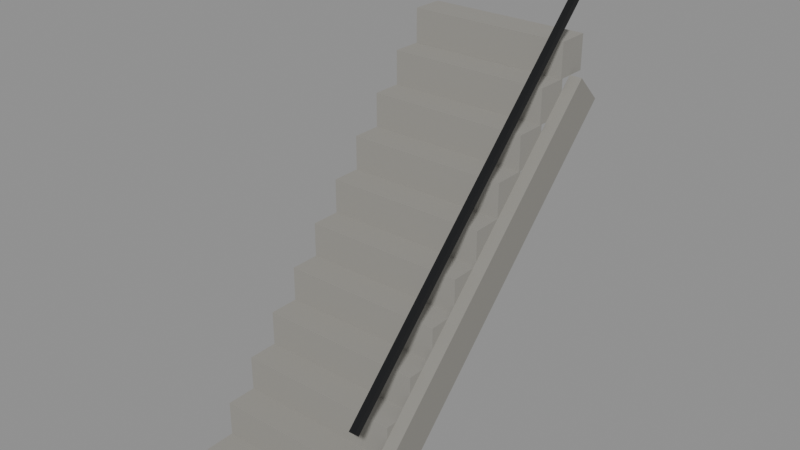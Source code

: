 # Source: Kit_stairs.blend  (saved by Blender 5.3.31; exported with 4.5.12 LTS)
import bpy
from mathutils import Matrix  # noqa: F401  (used for matrix-valued properties, if any)

bpy.ops.wm.read_factory_settings(use_empty=True)
scene = bpy.context.scene
scene.name = 'Scene'

# ---- collections
col_kit_stairs = bpy.data.collections.new('Kit_stairs'); scene.collection.children.link(col_kit_stairs)

# ---- materials (node trees are filled in below, after node groups)
mat_concrete_0 = bpy.data.materials.new('Concrete_0')
mat_concrete_1 = bpy.data.materials.new('Concrete_1')
mat_metal_2 = bpy.data.materials.new('Metal_2')

# ---- material node trees
mat_concrete_0.use_nodes = True; mat_concrete_0.node_tree.nodes.clear()
_N = mat_concrete_0.node_tree.nodes; _L = mat_concrete_0.node_tree.links
n0 = _N.new('ShaderNodeBsdfPrincipled'); n0.name = 'Principled BSDF'; n0.location = (-200, 100)
n0.inputs[0].default_value = (0.305, 0.2961, 0.2705, 1.0)
n0.inputs[2].default_value = 0.9
n0.inputs[10].default_value = 0.005
n1 = _N.new('ShaderNodeOutputMaterial'); n1.name = 'Material Output'; n1.location = (200, 100)
_L.new(n0.outputs[0], n1.inputs[0])
n1.is_active_output = True
mat_concrete_1.use_nodes = True; mat_concrete_1.node_tree.nodes.clear()
_N = mat_concrete_1.node_tree.nodes; _L = mat_concrete_1.node_tree.links
n0 = _N.new('ShaderNodeBsdfPrincipled'); n0.name = 'Principled BSDF'; n0.location = (-200, 100)
n0.inputs[0].default_value = (0.2623, 0.2542, 0.2307, 1.0)
n0.inputs[2].default_value = 0.9
n0.inputs[10].default_value = 0.005
n1 = _N.new('ShaderNodeOutputMaterial'); n1.name = 'Material Output'; n1.location = (200, 100)
_L.new(n0.outputs[0], n1.inputs[0])
n1.is_active_output = True
mat_metal_2.use_nodes = True; mat_metal_2.node_tree.nodes.clear()
_N = mat_metal_2.node_tree.nodes; _L = mat_metal_2.node_tree.links
n0 = _N.new('ShaderNodeBsdfPrincipled'); n0.name = 'Principled BSDF'; n0.location = (-200, 100)
n0.inputs[0].default_value = (0.01764, 0.0185, 0.02029, 1.0)
n0.inputs[1].default_value = 0.55
n0.inputs[2].default_value = 0.42
n0.inputs[10].default_value = 0.005
n1 = _N.new('ShaderNodeOutputMaterial'); n1.name = 'Material Output'; n1.location = (200, 100)
_L.new(n0.outputs[0], n1.inputs[0])
n1.is_active_output = True

# ---- meshes
me_step0_1 = bpy.data.meshes.new('Step0_1')
me_step0_1.from_pydata([(-0.65, -0.1282, -0.1364), (-0.65, -0.1282, 0.1364), (-0.65, 0.1282, -0.1364), (-0.65, 0.1282, 0.1364), (0.65, -0.1282, -0.1364), (0.65, -0.1282, 0.1364), (0.65, 0.1282, -0.1364), (0.65, 0.1282, 0.1364)], [], [(0, 1, 3, 2), (2, 3, 7, 6), (6, 7, 5, 4), (4, 5, 1, 0), (2, 6, 4, 0), (7, 3, 1, 5)])
me_step0_1.materials.append(mat_concrete_0)
me_step0_1.update()
me_step1_2 = bpy.data.meshes.new('Step1_2')
me_step1_2.from_pydata([(-0.65, -0.1282, -0.1364), (-0.65, -0.1282, 0.1364), (-0.65, 0.1282, -0.1364), (-0.65, 0.1282, 0.1364), (0.65, -0.1282, -0.1364), (0.65, -0.1282, 0.1364), (0.65, 0.1282, -0.1364), (0.65, 0.1282, 0.1364)], [], [(0, 1, 3, 2), (2, 3, 7, 6), (6, 7, 5, 4), (4, 5, 1, 0), (2, 6, 4, 0), (7, 3, 1, 5)])
me_step1_2.materials.append(mat_concrete_0)
me_step1_2.update()
me_step2_3 = bpy.data.meshes.new('Step2_3')
me_step2_3.from_pydata([(-0.65, -0.1282, -0.1364), (-0.65, -0.1282, 0.1364), (-0.65, 0.1282, -0.1364), (-0.65, 0.1282, 0.1364), (0.65, -0.1282, -0.1364), (0.65, -0.1282, 0.1364), (0.65, 0.1282, -0.1364), (0.65, 0.1282, 0.1364)], [], [(0, 1, 3, 2), (2, 3, 7, 6), (6, 7, 5, 4), (4, 5, 1, 0), (2, 6, 4, 0), (7, 3, 1, 5)])
me_step2_3.materials.append(mat_concrete_0)
me_step2_3.update()
me_step3_4 = bpy.data.meshes.new('Step3_4')
me_step3_4.from_pydata([(-0.65, -0.1282, -0.1364), (-0.65, -0.1282, 0.1364), (-0.65, 0.1282, -0.1364), (-0.65, 0.1282, 0.1364), (0.65, -0.1282, -0.1364), (0.65, -0.1282, 0.1364), (0.65, 0.1282, -0.1364), (0.65, 0.1282, 0.1364)], [], [(0, 1, 3, 2), (2, 3, 7, 6), (6, 7, 5, 4), (4, 5, 1, 0), (2, 6, 4, 0), (7, 3, 1, 5)])
me_step3_4.materials.append(mat_concrete_0)
me_step3_4.update()
me_step4_5 = bpy.data.meshes.new('Step4_5')
me_step4_5.from_pydata([(-0.65, -0.1282, -0.1364), (-0.65, -0.1282, 0.1364), (-0.65, 0.1282, -0.1364), (-0.65, 0.1282, 0.1364), (0.65, -0.1282, -0.1364), (0.65, -0.1282, 0.1364), (0.65, 0.1282, -0.1364), (0.65, 0.1282, 0.1364)], [], [(0, 1, 3, 2), (2, 3, 7, 6), (6, 7, 5, 4), (4, 5, 1, 0), (2, 6, 4, 0), (7, 3, 1, 5)])
me_step4_5.materials.append(mat_concrete_0)
me_step4_5.update()
me_step5_6 = bpy.data.meshes.new('Step5_6')
me_step5_6.from_pydata([(-0.65, -0.1282, -0.1364), (-0.65, -0.1282, 0.1364), (-0.65, 0.1282, -0.1364), (-0.65, 0.1282, 0.1364), (0.65, -0.1282, -0.1364), (0.65, -0.1282, 0.1364), (0.65, 0.1282, -0.1364), (0.65, 0.1282, 0.1364)], [], [(0, 1, 3, 2), (2, 3, 7, 6), (6, 7, 5, 4), (4, 5, 1, 0), (2, 6, 4, 0), (7, 3, 1, 5)])
me_step5_6.materials.append(mat_concrete_0)
me_step5_6.update()
me_step6_7 = bpy.data.meshes.new('Step6_7')
me_step6_7.from_pydata([(-0.65, -0.1282, -0.1364), (-0.65, -0.1282, 0.1364), (-0.65, 0.1282, -0.1364), (-0.65, 0.1282, 0.1364), (0.65, -0.1282, -0.1364), (0.65, -0.1282, 0.1364), (0.65, 0.1282, -0.1364), (0.65, 0.1282, 0.1364)], [], [(0, 1, 3, 2), (2, 3, 7, 6), (6, 7, 5, 4), (4, 5, 1, 0), (2, 6, 4, 0), (7, 3, 1, 5)])
me_step6_7.materials.append(mat_concrete_0)
me_step6_7.update()
me_step7_8 = bpy.data.meshes.new('Step7_8')
me_step7_8.from_pydata([(-0.65, -0.1282, -0.1364), (-0.65, -0.1282, 0.1364), (-0.65, 0.1282, -0.1364), (-0.65, 0.1282, 0.1364), (0.65, -0.1282, -0.1364), (0.65, -0.1282, 0.1364), (0.65, 0.1282, -0.1364), (0.65, 0.1282, 0.1364)], [], [(0, 1, 3, 2), (2, 3, 7, 6), (6, 7, 5, 4), (4, 5, 1, 0), (2, 6, 4, 0), (7, 3, 1, 5)])
me_step7_8.materials.append(mat_concrete_0)
me_step7_8.update()
me_step8_9 = bpy.data.meshes.new('Step8_9')
me_step8_9.from_pydata([(-0.65, -0.1282, -0.1364), (-0.65, -0.1282, 0.1364), (-0.65, 0.1282, -0.1364), (-0.65, 0.1282, 0.1364), (0.65, -0.1282, -0.1364), (0.65, -0.1282, 0.1364), (0.65, 0.1282, -0.1364), (0.65, 0.1282, 0.1364)], [], [(0, 1, 3, 2), (2, 3, 7, 6), (6, 7, 5, 4), (4, 5, 1, 0), (2, 6, 4, 0), (7, 3, 1, 5)])
me_step8_9.materials.append(mat_concrete_0)
me_step8_9.update()
me_step9_10 = bpy.data.meshes.new('Step9_10')
me_step9_10.from_pydata([(-0.65, -0.1282, -0.1364), (-0.65, -0.1282, 0.1364), (-0.65, 0.1282, -0.1364), (-0.65, 0.1282, 0.1364), (0.65, -0.1282, -0.1364), (0.65, -0.1282, 0.1364), (0.65, 0.1282, -0.1364), (0.65, 0.1282, 0.1364)], [], [(0, 1, 3, 2), (2, 3, 7, 6), (6, 7, 5, 4), (4, 5, 1, 0), (2, 6, 4, 0), (7, 3, 1, 5)])
me_step9_10.materials.append(mat_concrete_0)
me_step9_10.update()
me_step10_11 = bpy.data.meshes.new('Step10_11')
me_step10_11.from_pydata([(-0.65, -0.1282, -0.1364), (-0.65, -0.1282, 0.1364), (-0.65, 0.1282, -0.1364), (-0.65, 0.1282, 0.1364), (0.65, -0.1282, -0.1364), (0.65, -0.1282, 0.1364), (0.65, 0.1282, -0.1364), (0.65, 0.1282, 0.1364)], [], [(0, 1, 3, 2), (2, 3, 7, 6), (6, 7, 5, 4), (4, 5, 1, 0), (2, 6, 4, 0), (7, 3, 1, 5)])
me_step10_11.materials.append(mat_concrete_0)
me_step10_11.update()
me_stringer_12 = bpy.data.meshes.new('Stringer_12')
me_stringer_12.from_pydata([(-0.05, -1.8, -0.15), (-0.05, -1.8, 0.15), (-0.05, 1.8, -0.15), (-0.05, 1.8, 0.15), (0.05, -1.8, -0.15), (0.05, -1.8, 0.15), (0.05, 1.8, -0.15), (0.05, 1.8, 0.15)], [], [(0, 1, 3, 2), (2, 3, 7, 6), (6, 7, 5, 4), (4, 5, 1, 0), (2, 6, 4, 0), (7, 3, 1, 5)])
me_stringer_12.materials.append(mat_concrete_1)
me_stringer_12.update()
me_handrail_13 = bpy.data.meshes.new('Handrail_13')
me_handrail_13.from_pydata([(-0.025, -1.8, -0.025), (-0.025, -1.8, 0.025), (-0.025, 1.8, -0.025), (-0.025, 1.8, 0.025), (0.025, -1.8, -0.025), (0.025, -1.8, 0.025), (0.025, 1.8, -0.025), (0.025, 1.8, 0.025)], [], [(0, 1, 3, 2), (2, 3, 7, 6), (6, 7, 5, 4), (4, 5, 1, 0), (2, 6, 4, 0), (7, 3, 1, 5)])
me_handrail_13.materials.append(mat_metal_2)
me_handrail_13.update()

# ---- objects
ob_step0 = bpy.data.objects.new('Step0', me_step0_1)
ob_step1 = bpy.data.objects.new('Step1', me_step1_2)
ob_step2 = bpy.data.objects.new('Step2', me_step2_3)
ob_step3 = bpy.data.objects.new('Step3', me_step3_4)
ob_step4 = bpy.data.objects.new('Step4', me_step4_5)
ob_step5 = bpy.data.objects.new('Step5', me_step5_6)
ob_step6 = bpy.data.objects.new('Step6', me_step6_7)
ob_step7 = bpy.data.objects.new('Step7', me_step7_8)
ob_step8 = bpy.data.objects.new('Step8', me_step8_9)
ob_step9 = bpy.data.objects.new('Step9', me_step9_10)
ob_step10 = bpy.data.objects.new('Step10', me_step10_11)
ob_stringer = bpy.data.objects.new('Stringer', me_stringer_12)
ob_handrail = bpy.data.objects.new('Handrail', me_handrail_13)

# ---- transforms, parenting, visibility, modifiers, constraints
ob_step0.location = (-0.75, -1.182, -1.364)
ob_step1.location = (-0.75, -0.9455, -1.091)
ob_step2.location = (-0.75, -0.7091, -0.8182)
ob_step3.location = (-0.75, -0.4727, -0.5455)
ob_step4.location = (-0.75, -0.2364, -0.2727)
ob_step5.location = (-0.75, 0.0, 0.0)
ob_step6.location = (-0.75, 0.2364, 0.2727)
ob_step7.location = (-0.75, 0.4727, 0.5455)
ob_step8.location = (-0.75, 0.7091, 0.8182)
ob_step9.location = (-0.75, 0.9455, 1.091)
ob_step10.location = (-0.75, 1.182, 1.364)
ob_stringer.location = (-0.05, 0.0, -0.15)
ob_stringer.rotation_euler = (0.7854, 0.0, 0.0)
ob_handrail.location = (0.0, 0.0, 0.85)
ob_handrail.rotation_euler = (0.7854, 0.0, 0.0)

# ---- collection membership
col_kit_stairs.objects.link(ob_step0)
col_kit_stairs.objects.link(ob_step1)
col_kit_stairs.objects.link(ob_step2)
col_kit_stairs.objects.link(ob_step3)
col_kit_stairs.objects.link(ob_step4)
col_kit_stairs.objects.link(ob_step5)
col_kit_stairs.objects.link(ob_step6)
col_kit_stairs.objects.link(ob_step7)
col_kit_stairs.objects.link(ob_step8)
col_kit_stairs.objects.link(ob_step9)
col_kit_stairs.objects.link(ob_step10)
col_kit_stairs.objects.link(ob_stringer)
col_kit_stairs.objects.link(ob_handrail)

# ---- scene / render settings (as saved in the file)
scene.frame_start = 1; scene.frame_end = 250; scene.frame_set(1)
scene.render.engine = 'BLENDER_EEVEE_NEXT'
scene.render.bake_bias = 0.0
scene.render.bake_samples = 0
scene.render.compositor_device = 'GPU'
scene.eevee.use_volume_custom_range = False
scene.eevee.fast_gi_thickness_near = 0.1
scene.eevee.fast_gi_thickness_far = 0.0
scene.eevee.ray_tracing_options.screen_trace_thickness = 0.1
bpy.context.view_layer.update()

# ---- added for rendering (the .blend has no active camera and no usable light): camera, sun + grey world if the file has none
cam_auto = bpy.data.cameras.new('AutoCamera')
cam_auto.lens = 50.0
cam_auto.sensor_width = 36.0
cam_auto.clip_end = 1000.0
ob_auto_camera = bpy.data.objects.new('AutoCamera', cam_auto)
scene.collection.objects.link(ob_auto_camera)
ob_auto_camera.location = (3.75932, -5.33618, 3.86326)
ob_auto_camera.rotation_euler = (1.09748, -7.21219e-08, 0.694738)
scene.camera = ob_auto_camera
light_auto_sun = bpy.data.lights.new('AutoSun', 'SUN')
light_auto_sun.energy = 3.0
light_auto_sun.angle = 0.0523599
ob_auto_sun = bpy.data.objects.new('AutoSun', light_auto_sun)
scene.collection.objects.link(ob_auto_sun)
ob_auto_sun.rotation_euler = (0.872665, 0.174533, 0.523599)
if scene.world is None:
    world_auto = bpy.data.worlds.new('AutoWorld')
    world_auto.color = (0.3, 0.3, 0.3)
    scene.world = world_auto
bpy.context.view_layer.update()
